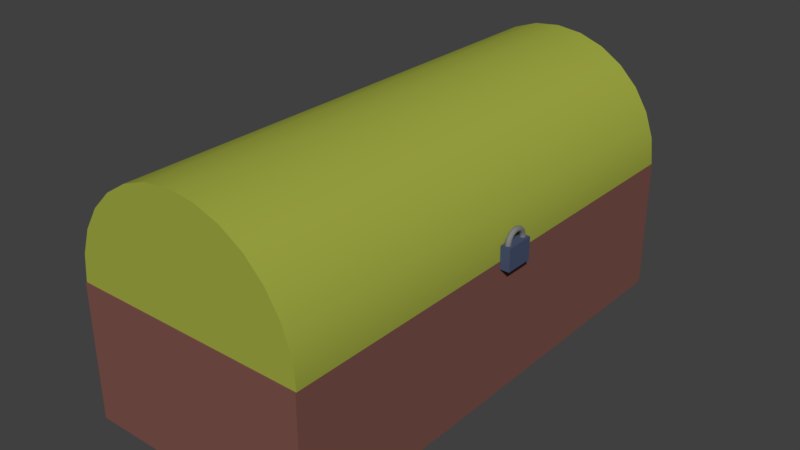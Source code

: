 # Source: ChestConnectedTexturedblend.blend  (saved by Blender 2.79.0; exported with 4.5.12 LTS)
import bpy
from mathutils import Matrix  # noqa: F401  (used for matrix-valued properties, if any)

bpy.ops.wm.read_factory_settings(use_empty=True)
scene = bpy.context.scene
scene.name = 'Scene'

# ---- collections
col_collection_1 = bpy.data.collections.new('Collection 1'); scene.collection.children.link(col_collection_1)

# ---- materials (node trees are filled in below, after node groups)
mat_hinge = bpy.data.materials.new('Hinge')
mat_hinge.alpha_threshold = 0.0
mat_hinge.use_transparent_shadow = False
mat_hinge.diffuse_color = (0.2116, 0.2116, 0.2116, 1.0)
mat_hinge.roughness = 0.5
mat_goldlock = bpy.data.materials.new('GoldLock')
mat_goldlock.alpha_threshold = 0.0
mat_goldlock.use_transparent_shadow = False
mat_goldlock.diffuse_color = (0.06646, 0.08745, 0.1615, 1.0)
mat_goldlock.roughness = 0.5
mat_goldlock.specular_intensity = 0.7286
mat_lid = bpy.data.materials.new('Lid')
mat_lid.alpha_threshold = 0.0
mat_lid.use_transparent_shadow = False
mat_lid.diffuse_color = (0.3503, 0.3972, 0.05566, 1.0)
mat_lid.roughness = 0.5
mat_lid.specular_intensity = 0.0
mat_base = bpy.data.materials.new('Base')
mat_base.alpha_threshold = 0.0
mat_base.use_transparent_shadow = False
mat_base.diffuse_color = (0.2067, 0.08598, 0.0692, 1.0)
mat_base.roughness = 0.5
mat_base.specular_intensity = 0.0
mat_base.line_color = (0.0, 0.0, 0.0, 1.0)

# ---- material node trees

# ---- world
world_world = bpy.data.worlds.new('World'); scene.world = world_world
world_world.color = (0.05088, 0.05088, 0.05088)
world_world.use_sun_shadow = False
world_world.sun_shadow_jitter_overblur = 0.0
world_world.cycles.sampling_method = 'MANUAL'

# ---- meshes
me_torus = bpy.data.meshes.new('Torus')
me_torus.from_pydata([(1.25, 0.0, 0.0), (1.202, 0.0, 0.1469), (1.077, 0.0, 0.2378), (0.9227, 0.0, 0.2378), (0.7977, 0.0, 0.1469), (0.75, 0.0, 3.062e-17), (0.7977, 0.0, -0.1469), (0.9227, 0.0, -0.2378), (1.077, 0.0, -0.2378), (1.202, 0.0, -0.1469), (1.236, 0.1863, 0.0), (1.189, 0.1792, 0.1469), (1.065, 0.1606, 0.2378), (0.9124, 0.1375, 0.2378), (0.7888, 0.1189, 0.1469), (0.7416, 0.1118, 3.062e-17), (0.7888, 0.1189, -0.1469), (0.9124, 0.1375, -0.2378), (1.065, 0.1606, -0.2378), (1.189, 0.1792, -0.1469), (1.194, 0.3684, 0.0), (1.149, 0.3544, 0.1469), (1.029, 0.3175, 0.2378), (0.8818, 0.272, 0.2378), (0.7623, 0.2351, 0.1469), (0.7167, 0.2211, 3.062e-17), (0.7623, 0.2351, -0.1469), (0.8818, 0.272, -0.2378), (1.029, 0.3175, -0.2378), (1.149, 0.3544, -0.1469), (1.126, 0.5424, 0.0), (1.083, 0.5216, 0.1469), (0.9706, 0.4674, 0.2378), (0.8314, 0.4004, 0.2378), (0.7187, 0.3461, 0.1469), (0.6757, 0.3254, 3.062e-17), (0.7187, 0.3461, -0.1469), (0.8314, 0.4004, -0.2378), (0.9706, 0.4674, -0.2378), (1.083, 0.5216, -0.1469), (1.033, 0.7042, 0.0), (0.9933, 0.6773, 0.1469), (0.8901, 0.6068, 0.2378), (0.7624, 0.5198, 0.2378), (0.6591, 0.4494, 0.1469), (0.6197, 0.4225, 3.062e-17), (0.6591, 0.4494, -0.1469), (0.7624, 0.5198, -0.2378), (0.8901, 0.6068, -0.2378), (0.9933, 0.6773, -0.1469), (0.9163, 0.8502, 0.0), (0.8813, 0.8177, 0.1469), (0.7897, 0.7327, 0.2378), (0.6764, 0.6276, 0.2378), (0.5848, 0.5426, 0.1469), (0.5498, 0.5101, 3.062e-17), (0.5848, 0.5426, -0.1469), (0.6764, 0.6276, -0.2378), (0.7897, 0.7327, -0.2378), (0.8813, 0.8177, -0.1469), (0.7794, 0.9773, 0.0), (0.7496, 0.94, 0.1469), (0.6717, 0.8422, 0.2378), (0.5753, 0.7214, 0.2378), (0.4974, 0.6237, 0.1469), (0.4676, 0.5864, 3.062e-17), (0.4974, 0.6237, -0.1469), (0.5753, 0.7214, -0.2378), (0.6717, 0.8422, -0.2378), (0.7496, 0.94, -0.1469), (0.625, 1.083, 0.0), (0.6011, 1.041, 0.1469), (0.5386, 0.9329, 0.2378), (0.4614, 0.7991, 0.2378), (0.3989, 0.6909, 0.1469), (0.375, 0.6495, 3.062e-17), (0.3989, 0.6909, -0.1469), (0.4614, 0.7991, -0.2378), (0.5386, 0.9329, -0.2378), (0.6011, 1.041, -0.1469), (0.4567, 1.164, 0.0), (0.4392, 1.119, 0.1469), (0.3936, 1.003, 0.2378), (0.3371, 0.859, 0.2378), (0.2914, 0.7426, 0.1469), (0.274, 0.6982, 3.062e-17), (0.2914, 0.7426, -0.1469), (0.3371, 0.859, -0.2378), (0.3936, 1.003, -0.2378), (0.4392, 1.119, -0.1469), (0.2782, 1.219, 0.0), (0.2675, 1.172, 0.1469), (0.2397, 1.05, 0.2378), (0.2053, 0.8996, 0.2378), (0.1775, 0.7777, 0.1469), (0.1669, 0.7312, 3.062e-17), (0.1775, 0.7777, -0.1469), (0.2053, 0.8996, -0.2378), (0.2397, 1.05, -0.2378), (0.2675, 1.172, -0.1469), (0.09341, 1.247, 0.0), (0.08984, 1.199, 0.1469), (0.0805, 1.074, 0.2378), (0.06896, 0.9202, 0.2378), (0.05962, 0.7955, 0.1469), (0.05605, 0.7479, 3.062e-17), (0.05962, 0.7955, -0.1469), (0.06896, 0.9202, -0.2378), (0.0805, 1.074, -0.2378), (0.08984, 1.199, -0.1469), (-0.09341, 1.247, 0.0), (-0.08984, 1.199, 0.1469), (-0.0805, 1.074, 0.2378), (-0.06896, 0.9202, 0.2378), (-0.05962, 0.7955, 0.1469), (-0.05605, 0.7479, 3.062e-17), (-0.05962, 0.7955, -0.1469), (-0.06896, 0.9202, -0.2378), (-0.0805, 1.074, -0.2378), (-0.08984, 1.199, -0.1469), (-0.2782, 1.219, 0.0), (-0.2675, 1.172, 0.1469), (-0.2397, 1.05, 0.2378), (-0.2053, 0.8996, 0.2378), (-0.1775, 0.7777, 0.1469), (-0.1669, 0.7312, 3.062e-17), (-0.1775, 0.7777, -0.1469), (-0.2053, 0.8996, -0.2378), (-0.2397, 1.05, -0.2378), (-0.2675, 1.172, -0.1469), (-0.4567, 1.164, 0.0), (-0.4392, 1.119, 0.1469), (-0.3936, 1.003, 0.2378), (-0.3371, 0.859, 0.2378), (-0.2914, 0.7426, 0.1469), (-0.274, 0.6982, 3.062e-17), (-0.2914, 0.7426, -0.1469), (-0.3371, 0.859, -0.2378), (-0.3936, 1.003, -0.2378), (-0.4392, 1.119, -0.1469), (-0.625, 1.083, 0.0), (-0.6011, 1.041, 0.1469), (-0.5386, 0.9329, 0.2378), (-0.4614, 0.7991, 0.2378), (-0.3989, 0.6909, 0.1469), (-0.375, 0.6495, 3.062e-17), (-0.3989, 0.6909, -0.1469), (-0.4614, 0.7991, -0.2378), (-0.5386, 0.9329, -0.2378), (-0.6011, 1.041, -0.1469), (-0.7794, 0.9773, 0.0), (-0.7496, 0.94, 0.1469), (-0.6717, 0.8422, 0.2378), (-0.5753, 0.7214, 0.2378), (-0.4974, 0.6237, 0.1469), (-0.4676, 0.5864, 3.062e-17), (-0.4974, 0.6237, -0.1469), (-0.5753, 0.7214, -0.2378), (-0.6717, 0.8422, -0.2378), (-0.7496, 0.94, -0.1469), (-0.9163, 0.8502, 0.0), (-0.8813, 0.8177, 0.1469), (-0.7897, 0.7327, 0.2378), (-0.6764, 0.6276, 0.2378), (-0.5848, 0.5426, 0.1469), (-0.5498, 0.5101, 3.062e-17), (-0.5848, 0.5426, -0.1469), (-0.6764, 0.6276, -0.2378), (-0.7897, 0.7327, -0.2378), (-0.8813, 0.8177, -0.1469), (-1.033, 0.7042, 0.0), (-0.9933, 0.6773, 0.1469), (-0.8901, 0.6068, 0.2378), (-0.7624, 0.5198, 0.2378), (-0.6591, 0.4494, 0.1469), (-0.6197, 0.4225, 3.062e-17), (-0.6591, 0.4494, -0.1469), (-0.7624, 0.5198, -0.2378), (-0.8901, 0.6068, -0.2378), (-0.9933, 0.6773, -0.1469), (-1.126, 0.5424, 0.0), (-1.083, 0.5216, 0.1469), (-0.9706, 0.4674, 0.2378), (-0.8314, 0.4004, 0.2378), (-0.7187, 0.3461, 0.1469), (-0.6757, 0.3254, 3.062e-17), (-0.7187, 0.3461, -0.1469), (-0.8314, 0.4004, -0.2378), (-0.9706, 0.4674, -0.2378), (-1.083, 0.5216, -0.1469), (-1.194, 0.3684, 0.0), (-1.149, 0.3544, 0.1469), (-1.029, 0.3175, 0.2378), (-0.8818, 0.272, 0.2378), (-0.7623, 0.2351, 0.1469), (-0.7167, 0.2211, 3.062e-17), (-0.7623, 0.2351, -0.1469), (-0.8818, 0.272, -0.2378), (-1.029, 0.3175, -0.2378), (-1.149, 0.3544, -0.1469), (-1.236, 0.1863, 0.0), (-1.189, 0.1792, 0.1469), (-1.065, 0.1606, 0.2378), (-0.9124, 0.1375, 0.2378), (-0.7888, 0.1189, 0.1469), (-0.7416, 0.1118, 3.062e-17), (-0.7888, 0.1189, -0.1469), (-0.9124, 0.1375, -0.2378), (-1.065, 0.1606, -0.2378), (-1.189, 0.1792, -0.1469), (-1.25, 1.093e-07, 0.0), (-1.202, 1.051e-07, 0.1469), (-1.077, 9.418e-08, 0.2378), (-0.9227, 8.067e-08, 0.2378), (-0.7977, 6.974e-08, 0.1469), (-0.75, 6.557e-08, 3.062e-17), (-0.7977, 6.974e-08, -0.1469), (-0.9227, 8.067e-08, -0.2378), (-1.077, 9.418e-08, -0.2378), (-1.202, 1.051e-07, -0.1469), (-1.236, -0.1863, 0.0), (-1.189, -0.1792, 0.1469), (-1.065, -0.1606, 0.2378), (-0.9124, -0.1375, 0.2378), (-0.7888, -0.1189, 0.1469), (-0.7416, -0.1118, 3.062e-17), (-0.7888, -0.1189, -0.1469), (-0.9124, -0.1375, -0.2378), (-1.065, -0.1606, -0.2378), (-1.189, -0.1792, -0.1469), (-1.194, -0.3684, 0.0), (-1.149, -0.3544, 0.1469), (-1.029, -0.3175, 0.2378), (-0.8818, -0.272, 0.2378), (-0.7623, -0.2351, 0.1469), (-0.7167, -0.2211, 3.062e-17), (-0.7623, -0.2351, -0.1469), (-0.8818, -0.272, -0.2378), (-1.029, -0.3175, -0.2378), (-1.149, -0.3544, -0.1469), (-1.126, -0.5424, 0.0), (-1.083, -0.5216, 0.1469), (-0.9706, -0.4674, 0.2378), (-0.8314, -0.4004, 0.2378), (-0.7187, -0.3461, 0.1469), (-0.6757, -0.3254, 3.062e-17), (-0.7187, -0.3461, -0.1469), (-0.8314, -0.4004, -0.2378), (-0.9706, -0.4674, -0.2378), (-1.083, -0.5216, -0.1469), (-1.033, -0.7042, 0.0), (-0.9933, -0.6773, 0.1469), (-0.8901, -0.6068, 0.2378), (-0.7624, -0.5198, 0.2378), (-0.6591, -0.4494, 0.1469), (-0.6197, -0.4225, 3.062e-17), (-0.6591, -0.4494, -0.1469), (-0.7624, -0.5198, -0.2378), (-0.8901, -0.6068, -0.2378), (-0.9933, -0.6773, -0.1469), (-0.9163, -0.8502, 0.0), (-0.8813, -0.8177, 0.1469), (-0.7897, -0.7327, 0.2378), (-0.6764, -0.6276, 0.2378), (-0.5848, -0.5426, 0.1469), (-0.5498, -0.5101, 3.062e-17), (-0.5848, -0.5426, -0.1469), (-0.6764, -0.6276, -0.2378), (-0.7897, -0.7327, -0.2378), (-0.8813, -0.8177, -0.1469), (-0.7794, -0.9773, 0.0), (-0.7496, -0.94, 0.1469), (-0.6717, -0.8422, 0.2378), (-0.5753, -0.7214, 0.2378), (-0.4974, -0.6237, 0.1469), (-0.4676, -0.5864, 3.062e-17), (-0.4974, -0.6237, -0.1469), (-0.5753, -0.7214, -0.2378), (-0.6717, -0.8422, -0.2378), (-0.7496, -0.94, -0.1469), (-0.625, -1.083, 0.0), (-0.6011, -1.041, 0.1469), (-0.5386, -0.9329, 0.2378), (-0.4614, -0.7991, 0.2378), (-0.3989, -0.6909, 0.1469), (-0.375, -0.6495, 3.062e-17), (-0.3989, -0.6909, -0.1469), (-0.4614, -0.7991, -0.2378), (-0.5386, -0.9329, -0.2378), (-0.6011, -1.041, -0.1469), (-0.4567, -1.164, 0.0), (-0.4392, -1.119, 0.1469), (-0.3936, -1.003, 0.2378), (-0.3371, -0.859, 0.2378), (-0.2914, -0.7426, 0.1469), (-0.274, -0.6982, 3.062e-17), (-0.2914, -0.7426, -0.1469), (-0.3371, -0.859, -0.2378), (-0.3936, -1.003, -0.2378), (-0.4392, -1.119, -0.1469), (-0.2782, -1.219, 0.0), (-0.2675, -1.172, 0.1469), (-0.2397, -1.05, 0.2378), (-0.2053, -0.8996, 0.2378), (-0.1775, -0.7777, 0.1469), (-0.1669, -0.7312, 3.062e-17), (-0.1775, -0.7777, -0.1469), (-0.2053, -0.8996, -0.2378), (-0.2397, -1.05, -0.2378), (-0.2675, -1.172, -0.1469), (-0.09341, -1.247, 0.0), (-0.08985, -1.199, 0.1469), (-0.0805, -1.074, 0.2378), (-0.06896, -0.9202, 0.2378), (-0.05962, -0.7955, 0.1469), (-0.05605, -0.7479, 3.062e-17), (-0.05962, -0.7955, -0.1469), (-0.06896, -0.9202, -0.2378), (-0.0805, -1.074, -0.2378), (-0.08985, -1.199, -0.1469), (0.09341, -1.247, 0.0), (0.08984, -1.199, 0.1469), (0.0805, -1.074, 0.2378), (0.06896, -0.9202, 0.2378), (0.05962, -0.7955, 0.1469), (0.05605, -0.7479, 3.062e-17), (0.05962, -0.7955, -0.1469), (0.06896, -0.9202, -0.2378), (0.0805, -1.074, -0.2378), (0.08984, -1.199, -0.1469), (0.2782, -1.219, 0.0), (0.2675, -1.172, 0.1469), (0.2397, -1.05, 0.2378), (0.2053, -0.8996, 0.2378), (0.1775, -0.7777, 0.1469), (0.1669, -0.7312, 3.062e-17), (0.1775, -0.7777, -0.1469), (0.2053, -0.8996, -0.2378), (0.2397, -1.05, -0.2378), (0.2675, -1.172, -0.1469), (0.4567, -1.164, 0.0), (0.4392, -1.119, 0.1469), (0.3936, -1.003, 0.2378), (0.3371, -0.859, 0.2378), (0.2914, -0.7426, 0.1469), (0.274, -0.6982, 3.062e-17), (0.2914, -0.7426, -0.1469), (0.3371, -0.859, -0.2378), (0.3936, -1.003, -0.2378), (0.4392, -1.119, -0.1469), (0.625, -1.083, 0.0), (0.6011, -1.041, 0.1469), (0.5386, -0.9329, 0.2378), (0.4614, -0.7991, 0.2378), (0.3989, -0.6909, 0.1469), (0.375, -0.6495, 3.062e-17), (0.3989, -0.6909, -0.1469), (0.4614, -0.7991, -0.2378), (0.5386, -0.9329, -0.2378), (0.6011, -1.041, -0.1469), (0.7794, -0.9773, 0.0), (0.7496, -0.94, 0.1469), (0.6717, -0.8422, 0.2378), (0.5753, -0.7214, 0.2378), (0.4974, -0.6237, 0.1469), (0.4676, -0.5864, 3.062e-17), (0.4974, -0.6237, -0.1469), (0.5753, -0.7214, -0.2378), (0.6717, -0.8422, -0.2378), (0.7496, -0.94, -0.1469), (0.9163, -0.8502, 0.0), (0.8813, -0.8177, 0.1469), (0.7897, -0.7327, 0.2378), (0.6764, -0.6276, 0.2378), (0.5848, -0.5426, 0.1469), (0.5498, -0.5101, 3.062e-17), (0.5848, -0.5426, -0.1469), (0.6764, -0.6276, -0.2378), (0.7897, -0.7327, -0.2378), (0.8813, -0.8177, -0.1469), (1.033, -0.7041, 0.0), (0.9933, -0.6773, 0.1469), (0.8901, -0.6068, 0.2378), (0.7624, -0.5198, 0.2378), (0.6591, -0.4494, 0.1469), (0.6197, -0.4225, 3.062e-17), (0.6591, -0.4494, -0.1469), (0.7624, -0.5198, -0.2378), (0.8901, -0.6068, -0.2378), (0.9933, -0.6773, -0.1469), (1.126, -0.5424, 0.0), (1.083, -0.5216, 0.1469), (0.9706, -0.4674, 0.2378), (0.8314, -0.4004, 0.2378), (0.7187, -0.3461, 0.1469), (0.6757, -0.3254, 3.062e-17), (0.7187, -0.3461, -0.1469), (0.8314, -0.4004, -0.2378), (0.9706, -0.4674, -0.2378), (1.083, -0.5216, -0.1469), (1.194, -0.3684, 0.0), (1.149, -0.3544, 0.1469), (1.029, -0.3175, 0.2378), (0.8818, -0.272, 0.2378), (0.7623, -0.2351, 0.1469), (0.7167, -0.2211, 3.062e-17), (0.7623, -0.2351, -0.1469), (0.8818, -0.272, -0.2378), (1.029, -0.3175, -0.2378), (1.149, -0.3544, -0.1469), (1.236, -0.1863, 0.0), (1.189, -0.1792, 0.1469), (1.065, -0.1606, 0.2378), (0.9124, -0.1375, 0.2378), (0.7888, -0.1189, 0.1469), (0.7416, -0.1118, 3.062e-17), (0.7888, -0.1189, -0.1469), (0.9124, -0.1375, -0.2378), (1.065, -0.1606, -0.2378), (1.189, -0.1792, -0.1469)], [], [(0, 10, 11, 1), (1, 11, 12, 2), (2, 12, 13, 3), (3, 13, 14, 4), (4, 14, 15, 5), (5, 15, 16, 6), (6, 16, 17, 7), (7, 17, 18, 8), (8, 18, 19, 9), (9, 19, 10, 0), (10, 20, 21, 11), (11, 21, 22, 12), (12, 22, 23, 13), (13, 23, 24, 14), (14, 24, 25, 15), (15, 25, 26, 16), (16, 26, 27, 17), (17, 27, 28, 18), (18, 28, 29, 19), (19, 29, 20, 10), (20, 30, 31, 21), (21, 31, 32, 22), (22, 32, 33, 23), (23, 33, 34, 24), (24, 34, 35, 25), (25, 35, 36, 26), (26, 36, 37, 27), (27, 37, 38, 28), (28, 38, 39, 29), (29, 39, 30, 20), (30, 40, 41, 31), (31, 41, 42, 32), (32, 42, 43, 33), (33, 43, 44, 34), (34, 44, 45, 35), (35, 45, 46, 36), (36, 46, 47, 37), (37, 47, 48, 38), (38, 48, 49, 39), (39, 49, 40, 30), (40, 50, 51, 41), (41, 51, 52, 42), (42, 52, 53, 43), (43, 53, 54, 44), (44, 54, 55, 45), (45, 55, 56, 46), (46, 56, 57, 47), (47, 57, 58, 48), (48, 58, 59, 49), (49, 59, 50, 40), (50, 60, 61, 51), (51, 61, 62, 52), (52, 62, 63, 53), (53, 63, 64, 54), (54, 64, 65, 55), (55, 65, 66, 56), (56, 66, 67, 57), (57, 67, 68, 58), (58, 68, 69, 59), (59, 69, 60, 50), (60, 70, 71, 61), (61, 71, 72, 62), (62, 72, 73, 63), (63, 73, 74, 64), (64, 74, 75, 65), (65, 75, 76, 66), (66, 76, 77, 67), (67, 77, 78, 68), (68, 78, 79, 69), (69, 79, 70, 60), (70, 80, 81, 71), (71, 81, 82, 72), (72, 82, 83, 73), (73, 83, 84, 74), (74, 84, 85, 75), (75, 85, 86, 76), (76, 86, 87, 77), (77, 87, 88, 78), (78, 88, 89, 79), (79, 89, 80, 70), (80, 90, 91, 81), (81, 91, 92, 82), (82, 92, 93, 83), (83, 93, 94, 84), (84, 94, 95, 85), (85, 95, 96, 86), (86, 96, 97, 87), (87, 97, 98, 88), (88, 98, 99, 89), (89, 99, 90, 80), (90, 100, 101, 91), (91, 101, 102, 92), (92, 102, 103, 93), (93, 103, 104, 94), (94, 104, 105, 95), (95, 105, 106, 96), (96, 106, 107, 97), (97, 107, 108, 98), (98, 108, 109, 99), (99, 109, 100, 90), (100, 110, 111, 101), (101, 111, 112, 102), (102, 112, 113, 103), (103, 113, 114, 104), (104, 114, 115, 105), (105, 115, 116, 106), (106, 116, 117, 107), (107, 117, 118, 108), (108, 118, 119, 109), (109, 119, 110, 100), (110, 120, 121, 111), (111, 121, 122, 112), (112, 122, 123, 113), (113, 123, 124, 114), (114, 124, 125, 115), (115, 125, 126, 116), (116, 126, 127, 117), (117, 127, 128, 118), (118, 128, 129, 119), (119, 129, 120, 110), (120, 130, 131, 121), (121, 131, 132, 122), (122, 132, 133, 123), (123, 133, 134, 124), (124, 134, 135, 125), (125, 135, 136, 126), (126, 136, 137, 127), (127, 137, 138, 128), (128, 138, 139, 129), (129, 139, 130, 120), (130, 140, 141, 131), (131, 141, 142, 132), (132, 142, 143, 133), (133, 143, 144, 134), (134, 144, 145, 135), (135, 145, 146, 136), (136, 146, 147, 137), (137, 147, 148, 138), (138, 148, 149, 139), (139, 149, 140, 130), (140, 150, 151, 141), (141, 151, 152, 142), (142, 152, 153, 143), (143, 153, 154, 144), (144, 154, 155, 145), (145, 155, 156, 146), (146, 156, 157, 147), (147, 157, 158, 148), (148, 158, 159, 149), (149, 159, 150, 140), (150, 160, 161, 151), (151, 161, 162, 152), (152, 162, 163, 153), (153, 163, 164, 154), (154, 164, 165, 155), (155, 165, 166, 156), (156, 166, 167, 157), (157, 167, 168, 158), (158, 168, 169, 159), (159, 169, 160, 150), (160, 170, 171, 161), (161, 171, 172, 162), (162, 172, 173, 163), (163, 173, 174, 164), (164, 174, 175, 165), (165, 175, 176, 166), (166, 176, 177, 167), (167, 177, 178, 168), (168, 178, 179, 169), (169, 179, 170, 160), (170, 180, 181, 171), (171, 181, 182, 172), (172, 182, 183, 173), (173, 183, 184, 174), (174, 184, 185, 175), (175, 185, 186, 176), (176, 186, 187, 177), (177, 187, 188, 178), (178, 188, 189, 179), (179, 189, 180, 170), (180, 190, 191, 181), (181, 191, 192, 182), (182, 192, 193, 183), (183, 193, 194, 184), (184, 194, 195, 185), (185, 195, 196, 186), (186, 196, 197, 187), (187, 197, 198, 188), (188, 198, 199, 189), (189, 199, 190, 180), (190, 200, 201, 191), (191, 201, 202, 192), (192, 202, 203, 193), (193, 203, 204, 194), (194, 204, 205, 195), (195, 205, 206, 196), (196, 206, 207, 197), (197, 207, 208, 198), (198, 208, 209, 199), (199, 209, 200, 190), (200, 210, 211, 201), (201, 211, 212, 202), (202, 212, 213, 203), (203, 213, 214, 204), (204, 214, 215, 205), (205, 215, 216, 206), (206, 216, 217, 207), (207, 217, 218, 208), (208, 218, 219, 209), (209, 219, 210, 200), (210, 220, 221, 211), (211, 221, 222, 212), (212, 222, 223, 213), (213, 223, 224, 214), (214, 224, 225, 215), (215, 225, 226, 216), (216, 226, 227, 217), (217, 227, 228, 218), (218, 228, 229, 219), (219, 229, 220, 210), (220, 230, 231, 221), (221, 231, 232, 222), (222, 232, 233, 223), (223, 233, 234, 224), (224, 234, 235, 225), (225, 235, 236, 226), (226, 236, 237, 227), (227, 237, 238, 228), (228, 238, 239, 229), (229, 239, 230, 220), (230, 240, 241, 231), (231, 241, 242, 232), (232, 242, 243, 233), (233, 243, 244, 234), (234, 244, 245, 235), (235, 245, 246, 236), (236, 246, 247, 237), (237, 247, 248, 238), (238, 248, 249, 239), (239, 249, 240, 230), (240, 250, 251, 241), (241, 251, 252, 242), (242, 252, 253, 243), (243, 253, 254, 244), (244, 254, 255, 245), (245, 255, 256, 246), (246, 256, 257, 247), (247, 257, 258, 248), (248, 258, 259, 249), (249, 259, 250, 240), (250, 260, 261, 251), (251, 261, 262, 252), (252, 262, 263, 253), (253, 263, 264, 254), (254, 264, 265, 255), (255, 265, 266, 256), (256, 266, 267, 257), (257, 267, 268, 258), (258, 268, 269, 259), (259, 269, 260, 250), (260, 270, 271, 261), (261, 271, 272, 262), (262, 272, 273, 263), (263, 273, 274, 264), (264, 274, 275, 265), (265, 275, 276, 266), (266, 276, 277, 267), (267, 277, 278, 268), (268, 278, 279, 269), (269, 279, 270, 260), (270, 280, 281, 271), (271, 281, 282, 272), (272, 282, 283, 273), (273, 283, 284, 274), (274, 284, 285, 275), (275, 285, 286, 276), (276, 286, 287, 277), (277, 287, 288, 278), (278, 288, 289, 279), (279, 289, 280, 270), (280, 290, 291, 281), (281, 291, 292, 282), (282, 292, 293, 283), (283, 293, 294, 284), (284, 294, 295, 285), (285, 295, 296, 286), (286, 296, 297, 287), (287, 297, 298, 288), (288, 298, 299, 289), (289, 299, 290, 280), (290, 300, 301, 291), (291, 301, 302, 292), (292, 302, 303, 293), (293, 303, 304, 294), (294, 304, 305, 295), (295, 305, 306, 296), (296, 306, 307, 297), (297, 307, 308, 298), (298, 308, 309, 299), (299, 309, 300, 290), (300, 310, 311, 301), (301, 311, 312, 302), (302, 312, 313, 303), (303, 313, 314, 304), (304, 314, 315, 305), (305, 315, 316, 306), (306, 316, 317, 307), (307, 317, 318, 308), (308, 318, 319, 309), (309, 319, 310, 300), (310, 320, 321, 311), (311, 321, 322, 312), (312, 322, 323, 313), (313, 323, 324, 314), (314, 324, 325, 315), (315, 325, 326, 316), (316, 326, 327, 317), (317, 327, 328, 318), (318, 328, 329, 319), (319, 329, 320, 310), (320, 330, 331, 321), (321, 331, 332, 322), (322, 332, 333, 323), (323, 333, 334, 324), (324, 334, 335, 325), (325, 335, 336, 326), (326, 336, 337, 327), (327, 337, 338, 328), (328, 338, 339, 329), (329, 339, 330, 320), (330, 340, 341, 331), (331, 341, 342, 332), (332, 342, 343, 333), (333, 343, 344, 334), (334, 344, 345, 335), (335, 345, 346, 336), (336, 346, 347, 337), (337, 347, 348, 338), (338, 348, 349, 339), (339, 349, 340, 330), (340, 350, 351, 341), (341, 351, 352, 342), (342, 352, 353, 343), (343, 353, 354, 344), (344, 354, 355, 345), (345, 355, 356, 346), (346, 356, 357, 347), (347, 357, 358, 348), (348, 358, 359, 349), (349, 359, 350, 340), (350, 360, 361, 351), (351, 361, 362, 352), (352, 362, 363, 353), (353, 363, 364, 354), (354, 364, 365, 355), (355, 365, 366, 356), (356, 366, 367, 357), (357, 367, 368, 358), (358, 368, 369, 359), (359, 369, 360, 350), (360, 370, 371, 361), (361, 371, 372, 362), (362, 372, 373, 363), (363, 373, 374, 364), (364, 374, 375, 365), (365, 375, 376, 366), (366, 376, 377, 367), (367, 377, 378, 368), (368, 378, 379, 369), (369, 379, 370, 360), (370, 380, 381, 371), (371, 381, 382, 372), (372, 382, 383, 373), (373, 383, 384, 374), (374, 384, 385, 375), (375, 385, 386, 376), (376, 386, 387, 377), (377, 387, 388, 378), (378, 388, 389, 379), (379, 389, 380, 370), (380, 390, 391, 381), (381, 391, 392, 382), (382, 392, 393, 383), (383, 393, 394, 384), (384, 394, 395, 385), (385, 395, 396, 386), (386, 396, 397, 387), (387, 397, 398, 388), (388, 398, 399, 389), (389, 399, 390, 380), (390, 400, 401, 391), (391, 401, 402, 392), (392, 402, 403, 393), (393, 403, 404, 394), (394, 404, 405, 395), (395, 405, 406, 396), (396, 406, 407, 397), (397, 407, 408, 398), (398, 408, 409, 399), (399, 409, 400, 390), (400, 410, 411, 401), (401, 411, 412, 402), (402, 412, 413, 403), (403, 413, 414, 404), (404, 414, 415, 405), (405, 415, 416, 406), (406, 416, 417, 407), (407, 417, 418, 408), (408, 418, 419, 409), (409, 419, 410, 400), (410, 0, 1, 411), (411, 1, 2, 412), (412, 2, 3, 413), (413, 3, 4, 414), (414, 4, 5, 415), (415, 5, 6, 416), (416, 6, 7, 417), (417, 7, 8, 418), (418, 8, 9, 419), (419, 9, 0, 410)])
me_torus.polygons.foreach_set('use_smooth', [True] * 420)
me_torus.materials.append(mat_hinge)
me_torus.use_remesh_preserve_volume = False
me_torus.use_remesh_preserve_attributes = False
me_torus.use_mirror_vertex_groups = False
me_torus.update()
me_cube_001 = bpy.data.meshes.new('Cube.001')
me_cube_001.from_pydata([(-1.0, -1.0, -1.0), (-1.0, -1.0, 1.0), (-1.0, 1.0, -1.0), (-1.0, 1.0, 1.0), (1.0, -1.0, -1.0), (1.0, -1.0, 1.0), (1.0, 1.0, -1.0), (1.0, 1.0, 1.0)], [], [(0, 1, 3, 2), (2, 3, 7, 6), (6, 7, 5, 4), (4, 5, 1, 0), (2, 6, 4, 0), (7, 3, 1, 5)])
_uv = me_cube_001.uv_layers.new(name='UVMap')
_uv.uv.foreach_set('vector', [0.2767, 0.9365, 0.2837, 0.565, 0.6551, 0.572, 0.6481, 0.9435, 0.2767, 0.9365, 0.2837, 0.565, 0.6551, 0.572, 0.6481, 0.9435, 0.2767, 0.9365, 0.2837, 0.565, 0.6551, 0.572, 0.6481, 0.9435, 0.2767, 0.9365, 0.2837, 0.565, 0.6551, 0.572, 0.6481, 0.9435, 0.2767, 0.9365, 0.2837, 0.565, 0.6551, 0.572, 0.6481, 0.9435, 0.2767, 0.9365, 0.2837, 0.565, 0.6551, 0.572, 0.6481, 0.9435])
me_cube_001.materials.append(mat_goldlock)
me_cube_001.use_remesh_preserve_volume = False
me_cube_001.use_remesh_preserve_attributes = False
me_cube_001.use_mirror_vertex_groups = False
me_cube_001.update()
me_cylinder_001 = bpy.data.meshes.new('Cylinder.001')
me_cylinder_001.from_pydata([(0.0, 1.0, -1.0), (0.0, 1.0, 1.0), (0.2225, 0.9749, -1.0), (0.2225, 0.9749, 1.0), (0.4339, 0.901, -1.0), (0.4339, 0.901, 1.0), (0.6235, 0.7818, -1.0), (0.6235, 0.7818, 1.0), (0.7818, 0.6235, -1.0), (0.7818, 0.6235, 1.0), (0.901, 0.4339, -1.0), (0.901, 0.4339, 1.0), (0.9749, 0.2225, -1.0), (0.9749, 0.2225, 1.0), (1.0, 7.55e-08, -1.0), (1.0, 7.55e-08, 1.0), (0.9749, -0.2225, -1.0), (0.9749, -0.2225, 1.0), (0.901, -0.4339, -1.0), (0.901, -0.4339, 1.0), (0.7818, -0.6235, -1.0), (0.7818, -0.6235, 1.0), (0.6235, -0.7818, -1.0), (0.6235, -0.7818, 1.0), (0.4339, -0.901, -1.0), (0.4339, -0.901, 1.0), (0.2225, -0.9749, -1.0), (0.2225, -0.9749, 1.0), (-3.258e-07, -1.0, -1.0), (-3.258e-07, -1.0, 1.0), (-0.2225, -0.9749, -1.0), (-0.2225, -0.9749, 1.0), (-0.4339, -0.901, -1.0), (-0.4339, -0.901, 1.0), (-0.6235, -0.7818, -1.0), (-0.6235, -0.7818, 1.0), (-0.7818, -0.6235, -1.0), (-0.7818, -0.6235, 1.0), (-0.901, -0.4339, -1.0), (-0.901, -0.4339, 1.0), (-0.9749, -0.2225, -1.0), (-0.9749, -0.2225, 1.0), (-1.0, 9.656e-07, -1.0), (-1.0, 9.656e-07, 1.0), (-0.9749, 0.2225, -1.0), (-0.9749, 0.2225, 1.0), (-0.901, 0.4339, -1.0), (-0.901, 0.4339, 1.0), (-0.7818, 0.6235, -1.0), (-0.7818, 0.6235, 1.0), (-0.6235, 0.7818, -1.0), (-0.6235, 0.7818, 1.0), (-0.4339, 0.901, -1.0), (-0.4339, 0.901, 1.0), (-0.2225, 0.9749, -1.0), (-0.2225, 0.9749, 1.0)], [], [(0, 1, 3, 2), (2, 3, 5, 4), (4, 5, 7, 6), (6, 7, 9, 8), (8, 9, 11, 10), (10, 11, 13, 12), (12, 13, 15, 14), (14, 15, 17, 16), (16, 17, 19, 18), (18, 19, 21, 20), (20, 21, 23, 22), (22, 23, 25, 24), (24, 25, 27, 26), (26, 27, 29, 28), (28, 29, 31, 30), (30, 31, 33, 32), (32, 33, 35, 34), (34, 35, 37, 36), (36, 37, 39, 38), (38, 39, 41, 40), (40, 41, 43, 42), (42, 43, 45, 44), (44, 45, 47, 46), (46, 47, 49, 48), (48, 49, 51, 50), (50, 51, 53, 52), (3, 1, 55, 53, 51, 49, 47, 45, 43, 41, 39, 37, 35, 33, 31, 29, 27, 25, 23, 21, 19, 17, 15, 13, 11, 9, 7, 5), (52, 53, 55, 54), (54, 55, 1, 0), (0, 2, 4, 6, 8, 10, 12, 14, 16, 18, 20, 22, 24, 26, 28, 30, 32, 34, 36, 38, 40, 42, 44, 46, 48, 50, 52, 54)])
me_cylinder_001.materials.append(mat_hinge)
me_cylinder_001.use_remesh_preserve_volume = False
me_cylinder_001.use_remesh_preserve_attributes = False
me_cylinder_001.use_mirror_vertex_groups = False
me_cylinder_001.update()
me_cylinder = bpy.data.meshes.new('Cylinder')
me_cylinder.from_pydata([(-1.078e-07, 1.0, -1.0), (-1.078e-07, 1.0, 1.0), (0.2225, 0.9749, -1.0), (0.2225, 0.9749, 1.0), (0.4339, 0.901, -1.0), (0.4339, 0.901, 1.0), (0.6235, 0.7818, -1.0), (0.6235, 0.7818, 1.0), (0.7818, 0.6235, -1.0), (0.7818, 0.6235, 1.0), (0.901, 0.4339, -1.0), (0.901, 0.4339, 1.0), (0.9749, 0.2225, -1.0), (0.9749, 0.2225, 1.0), (1.0, 4.768e-07, -1.0), (1.0, 4.768e-07, 1.0), (0.9749, -0.2225, -1.0), (0.9749, -0.2225, 1.0), (0.901, -0.4339, -1.0), (0.901, -0.4339, 1.0), (0.7818, -0.6235, -1.0), (0.7818, -0.6235, 1.0), (0.6235, -0.7818, -1.0), (0.6235, -0.7818, 1.0), (0.4339, -0.901, -1.0), (0.4339, -0.901, 1.0), (0.2225, -0.9749, -1.0), (0.2225, -0.9749, 1.0), (-4.336e-07, -1.0, -1.0), (-4.336e-07, -1.0, 1.0), (-0.2225, -0.9749, -1.0), (-0.2225, -0.9749, 1.0), (-0.4339, -0.901, -1.0), (-0.4339, -0.901, 1.0), (-0.6235, -0.7818, -1.0), (-0.6235, -0.7818, 1.0), (-0.7818, -0.6235, -1.0), (-0.7818, -0.6235, 1.0), (-0.901, -0.4339, -1.0), (-0.901, -0.4339, 1.0), (-0.9749, -0.2225, -1.0), (-0.9749, -0.2225, 1.0), (-1.0, 1.311e-06, -1.0), (-1.0, 1.311e-06, 1.0), (-0.9749, 0.2225, -1.0), (-0.9749, 0.2225, 1.0), (-0.901, 0.4339, -1.0), (-0.901, 0.4339, 1.0), (-0.7818, 0.6235, -1.0), (-0.7818, 0.6235, 1.0), (-0.6235, 0.7818, -1.0), (-0.6235, 0.7818, 1.0), (-0.4339, 0.901, -1.0), (-0.4339, 0.901, 1.0), (-0.2225, 0.9749, -1.0), (-0.2225, 0.9749, 1.0), (-1.078e-07, 1.0, -1.0), (0.2225, 0.9749, -1.0), (0.2225, 0.9749, 1.0), (-1.078e-07, 1.0, 1.0), (0.4339, 0.901, -1.0), (0.4339, 0.901, 1.0), (0.6235, 0.7818, -1.0), (0.6235, 0.7818, 1.0), (0.7818, 0.6235, -1.0), (0.7818, 0.6235, 1.0), (0.901, 0.4339, -1.0), (0.901, 0.4339, 1.0), (0.9749, 0.2225, -1.0), (0.9749, 0.2225, 1.0), (1.0, 4.768e-07, -1.0), (1.0, 4.768e-07, 1.0), (0.9749, -0.2225, -1.0), (0.9749, -0.2225, 1.0), (0.901, -0.4339, -1.0), (0.901, -0.4339, 1.0), (0.7818, -0.6235, -1.0), (0.7818, -0.6235, 1.0), (0.6235, -0.7818, -1.0), (0.6235, -0.7818, 1.0), (0.4339, -0.901, -1.0), (0.4339, -0.901, 1.0), (0.2225, -0.9749, -1.0), (0.2225, -0.9749, 1.0), (-4.336e-07, -1.0, -1.0), (-4.336e-07, -1.0, 1.0), (-0.2225, -0.9749, -1.0), (-0.2225, -0.9749, 1.0), (-0.4339, -0.901, -1.0), (-0.4339, -0.901, 1.0), (-0.6235, -0.7818, -1.0), (-0.6235, -0.7818, 1.0), (-0.7818, -0.6235, -1.0), (-0.7818, -0.6235, 1.0), (-0.901, -0.4339, -1.0), (-0.901, -0.4339, 1.0), (-0.9749, -0.2225, -1.0), (-0.9749, -0.2225, 1.0), (-1.0, 1.311e-06, -1.0), (-1.0, 1.311e-06, 1.0), (-0.9749, 0.2225, -1.0), (-0.9749, 0.2225, 1.0), (-0.901, 0.4339, -1.0), (-0.901, 0.4339, 1.0), (-0.7818, 0.6235, -1.0), (-0.7818, 0.6235, 1.0), (-0.6235, 0.7818, -1.0), (-0.6235, 0.7818, 1.0), (-0.4339, 0.901, -1.0), (-0.4339, 0.901, 1.0), (-0.2225, 0.9749, -1.0), (-0.2225, 0.9749, 1.0)], [], [(56, 59, 58, 57), (57, 58, 61, 60), (60, 61, 63, 62), (62, 63, 65, 64), (64, 65, 67, 66), (66, 67, 69, 68), (68, 69, 71, 70), (70, 71, 73, 72), (72, 73, 75, 74), (74, 75, 77, 76), (76, 77, 79, 78), (78, 79, 81, 80), (80, 81, 83, 82), (82, 83, 85, 84), (84, 85, 87, 86), (86, 87, 89, 88), (88, 89, 91, 90), (90, 91, 93, 92), (92, 93, 95, 94), (94, 95, 97, 96), (96, 97, 99, 98), (98, 99, 101, 100), (100, 101, 103, 102), (102, 103, 105, 104), (104, 105, 107, 106), (106, 107, 109, 108), (3, 1, 111, 53, 51, 49, 47, 45, 43, 41, 39, 37, 35, 33, 31, 29, 27, 25, 23, 21, 19, 17, 15, 13, 11, 9, 7, 5), (108, 109, 55, 110), (110, 55, 59, 56), (0, 2, 4, 6, 8, 10, 12, 14, 16, 18, 20, 22, 24, 26, 28, 30, 32, 34, 36, 38, 40, 42, 44, 46, 48, 50, 52, 54)])
me_cylinder.polygons.foreach_set('use_smooth', [True] * 30)
_uv = me_cylinder.uv_layers.new(name='UVMap')
_uv.uv.foreach_set('vector', [0.5071, 0.4551, 1.202, 0.4574, 1.199, 0.5321, 0.5046, 0.5299, 0.5046, 0.5299, 1.199, 0.5321, 1.197, 0.6069, 0.5021, 0.6046, 0.5021, 0.6046, 1.197, 0.6069, 1.194, 0.6816, 0.4995, 0.6793, 0.4995, 0.6793, 1.194, 0.6816, 1.192, 0.7564, 0.497, 0.7541, 0.497, 0.7541, 1.192, 0.7564, 1.189, 0.8311, 0.4944, 0.8288, 0.4944, 0.8288, 1.189, 0.8311, 1.187, 0.9058, 0.4919, 0.9035, 0.4919, 0.9035, 1.187, 0.9058, 1.184, 0.9806, 0.4894, 0.9783, 0.4887, 0.9783, -0.2059, 0.976, -0.2034, 0.9012, 0.4913, 0.9035, 0.4913, 0.9035, -0.2034, 0.9012, -0.2008, 0.8265, 0.4938, 0.8288, 0.4938, 0.8288, -0.2008, 0.8265, -0.1983, 0.7518, 0.4964, 0.7541, 0.4964, 0.7541, -0.1983, 0.7518, -0.1958, 0.677, 0.4989, 0.6793, 0.4989, 0.6793, -0.1958, 0.677, -0.1932, 0.6023, 0.5014, 0.6046, 0.5014, 0.6046, -0.1932, 0.6023, -0.1907, 0.5276, 0.504, 0.5299, 0.504, 0.5299, -0.1907, 0.5276, -0.1881, 0.4528, 0.5065, 0.4551, 0.5065, 0.4551, -0.1881, 0.4528, -0.1856, 0.3781, 0.5091, 0.3804, 0.5091, 0.3804, -0.1856, 0.3781, -0.183, 0.3034, 0.5116, 0.3057, 0.5116, 0.3057, -0.183, 0.3034, -0.1805, 0.2286, 0.5141, 0.2309, 0.5141, 0.2309, -0.1805, 0.2286, -0.178, 0.1539, 0.5167, 0.1562, 0.5167, 0.1562, -0.178, 0.1539, -0.1754, 0.07917, 0.5192, 0.08145, 0.5192, 0.08145, -0.1754, 0.07917, -0.1729, 0.004431, 0.5218, 0.00672, 0.5218, 0.00672, -0.1729, 0.004431, -0.1703, -0.0703, 0.5243, -0.06801, 0.5249, -0.06801, 1.22, -0.06573, 1.217, 0.009009, 0.5224, 0.006724, 0.5224, 0.006724, 1.217, 0.009009, 1.215, 0.08374, 0.5199, 0.08146, 0.5199, 0.08146, 1.215, 0.08374, 1.212, 0.1585, 0.5173, 0.1562, 0.5173, 0.1562, 1.212, 0.1585, 1.209, 0.2332, 0.5148, 0.2309, 0.5148, 0.2309, 1.209, 0.2332, 1.207, 0.3079, 0.5122, 0.3057, 0.4418, 1.133, 0.3664, 1.101, 0.2968, 1.038, 0.2363, 0.9489, 0.1881, 0.8368, 0.1546, 0.7076, 0.1374, 0.5678, 0.1374, 0.4243, 0.1546, 0.2845, 0.1881, 0.1553, 0.2363, 0.04315, 0.2968, -0.04628, 0.3664, -0.1085, 0.4418, -0.1404, 0.5191, -0.1404, 0.5944, -0.1085, 0.6641, -0.04628, 0.7245, 0.04315, 0.7727, 0.1553, 0.8062, 0.2845, 0.8234, 0.4243, 0.8234, 0.5678, 0.8062, 0.7076, 0.7727, 0.8368, 0.7245, 0.9489, 0.6641, 1.038, 0.5944, 1.101, 0.5191, 1.133, 0.5122, 0.3057, 1.207, 0.3079, 1.204, 0.3827, 0.5097, 0.3804, 0.5097, 0.3804, 1.204, 0.3827, 1.202, 0.4574, 0.5071, 0.4551, 0.2943, 0.1394, 0.3435, 0.07015, 0.4002, 0.02199, 0.4616, -0.002714, 0.5245, -0.002714, 0.5859, 0.02199, 0.6426, 0.07015, 0.6919, 0.1394, 0.7311, 0.2261, 0.7584, 0.3262, 0.7724, 0.4344, 0.7724, 0.5454, 0.7584, 0.6536, 0.7311, 0.7536, 0.6919, 0.8404, 0.6426, 0.9096, 0.5859, 0.9578, 0.5245, 0.9825, 0.4616, 0.9825, 0.4002, 0.9578, 0.3435, 0.9096, 0.2943, 0.8404, 0.255, 0.7536, 0.2277, 0.6536, 0.2137, 0.5454, 0.2137, 0.4344, 0.2277, 0.3262, 0.255, 0.2261])
me_cylinder.materials.append(mat_lid)
me_cylinder.use_remesh_preserve_volume = False
me_cylinder.use_remesh_preserve_attributes = False
me_cylinder.use_mirror_vertex_groups = False
me_cylinder.update()
me_cube = bpy.data.meshes.new('Cube')
me_cube.from_pydata([(1.0, 1.0, -1.0), (1.0, -1.0, -1.0), (-1.0, -1.0, -1.0), (-1.0, 1.0, -1.0), (1.0, 1.0, 1.0), (1.0, -1.0, 1.0), (-1.0, -1.0, 1.0), (-1.0, 1.0, 1.0), (1.0, 1.0, -1.0), (1.0, 1.0, -1.0), (1.0, -1.0, -1.0), (1.0, -1.0, -1.0), (-1.0, 1.0, -1.0), (-1.0, 1.0, -1.0), (1.0, 1.0, 1.0), (1.0, 1.0, 1.0), (-1.0, -1.0, -1.0), (-1.0, -1.0, -1.0), (1.0, -1.0, 1.0), (1.0, -1.0, 1.0), (-1.0, -1.0, 1.0), (-1.0, -1.0, 1.0), (-1.0, 1.0, 1.0), (-1.0, 1.0, 1.0)], [], [(8, 10, 16, 12), (15, 23, 21, 19), (9, 14, 18, 11), (1, 5, 20, 17), (2, 6, 22, 13), (4, 0, 3, 7)])
_uv = me_cube.uv_layers.new(name='UVMap')
_uv.uv.foreach_set('vector', [-0.02217, 0.964, -0.005312, 0.03219, 1.022, 0.03601, 1.005, 0.9678, 0.0, 0.0, 1.0, 0.0, 1.0, 1.0, 0.0, 1.0, -0.02217, 0.964, -0.005312, 0.03219, 1.022, 0.03601, 1.005, 0.9678, 0.0, 0.0, 1.0, 0.0, 1.0, 1.0, 0.0, 1.0, -0.02217, 0.964, -0.005312, 0.03219, 1.022, 0.03601, 1.005, 0.9678, 0.0, 0.0, 1.0, 0.0, 1.0, 1.0, 0.0, 1.0])
me_cube.materials.append(mat_base)
me_cube.use_remesh_preserve_volume = False
me_cube.use_remesh_preserve_attributes = False
me_cube.use_mirror_vertex_groups = False
me_cube.update()
me_cylinder_002 = bpy.data.meshes.new('Cylinder.002')
me_cylinder_002.from_pydata([(0.0, 1.0, -1.0), (0.0, 1.0, 1.0), (0.2225, 0.9749, -1.0), (0.2225, 0.9749, 1.0), (0.4339, 0.901, -1.0), (0.4339, 0.901, 1.0), (0.6235, 0.7818, -1.0), (0.6235, 0.7818, 1.0), (0.7818, 0.6235, -1.0), (0.7818, 0.6235, 1.0), (0.901, 0.4339, -1.0), (0.901, 0.4339, 1.0), (0.9749, 0.2225, -1.0), (0.9749, 0.2225, 1.0), (1.0, 7.55e-08, -1.0), (1.0, 7.55e-08, 1.0), (0.9749, -0.2225, -1.0), (0.9749, -0.2225, 1.0), (0.901, -0.4339, -1.0), (0.901, -0.4339, 1.0), (0.7818, -0.6235, -1.0), (0.7818, -0.6235, 1.0), (0.6235, -0.7818, -1.0), (0.6235, -0.7818, 1.0), (0.4339, -0.901, -1.0), (0.4339, -0.901, 1.0), (0.2225, -0.9749, -1.0), (0.2225, -0.9749, 1.0), (-3.258e-07, -1.0, -1.0), (-3.258e-07, -1.0, 1.0), (-0.2225, -0.9749, -1.0), (-0.2225, -0.9749, 1.0), (-0.4339, -0.901, -1.0), (-0.4339, -0.901, 1.0), (-0.6235, -0.7818, -1.0), (-0.6235, -0.7818, 1.0), (-0.7818, -0.6235, -1.0), (-0.7818, -0.6235, 1.0), (-0.901, -0.4339, -1.0), (-0.901, -0.4339, 1.0), (-0.9749, -0.2225, -1.0), (-0.9749, -0.2225, 1.0), (-1.0, 9.656e-07, -1.0), (-1.0, 9.656e-07, 1.0), (-0.9749, 0.2225, -1.0), (-0.9749, 0.2225, 1.0), (-0.901, 0.4339, -1.0), (-0.901, 0.4339, 1.0), (-0.7818, 0.6235, -1.0), (-0.7818, 0.6235, 1.0), (-0.6235, 0.7818, -1.0), (-0.6235, 0.7818, 1.0), (-0.4339, 0.901, -1.0), (-0.4339, 0.901, 1.0), (-0.2225, 0.9749, -1.0), (-0.2225, 0.9749, 1.0)], [], [(0, 1, 3, 2), (2, 3, 5, 4), (4, 5, 7, 6), (6, 7, 9, 8), (8, 9, 11, 10), (10, 11, 13, 12), (12, 13, 15, 14), (14, 15, 17, 16), (16, 17, 19, 18), (18, 19, 21, 20), (20, 21, 23, 22), (22, 23, 25, 24), (24, 25, 27, 26), (26, 27, 29, 28), (28, 29, 31, 30), (30, 31, 33, 32), (32, 33, 35, 34), (34, 35, 37, 36), (36, 37, 39, 38), (38, 39, 41, 40), (40, 41, 43, 42), (42, 43, 45, 44), (44, 45, 47, 46), (46, 47, 49, 48), (48, 49, 51, 50), (50, 51, 53, 52), (3, 1, 55, 53, 51, 49, 47, 45, 43, 41, 39, 37, 35, 33, 31, 29, 27, 25, 23, 21, 19, 17, 15, 13, 11, 9, 7, 5), (52, 53, 55, 54), (54, 55, 1, 0), (0, 2, 4, 6, 8, 10, 12, 14, 16, 18, 20, 22, 24, 26, 28, 30, 32, 34, 36, 38, 40, 42, 44, 46, 48, 50, 52, 54)])
me_cylinder_002.materials.append(mat_hinge)
me_cylinder_002.use_remesh_preserve_volume = False
me_cylinder_002.use_remesh_preserve_attributes = False
me_cylinder_002.use_mirror_vertex_groups = False
me_cylinder_002.update()

# ---- objects
ob_torus = bpy.data.objects.new('Torus', me_torus)
ob_cube_001 = bpy.data.objects.new('Cube.001', me_cube_001)
ob_cylinder_001 = bpy.data.objects.new('Cylinder.001', me_cylinder_001)
ob_cylinder = bpy.data.objects.new('Cylinder', me_cylinder)
ob_cube = bpy.data.objects.new('Cube', me_cube)
ob_cylinder_002 = bpy.data.objects.new('Cylinder.002', me_cylinder_002)

# ---- transforms, parenting, visibility, modifiers, constraints
ob_torus.location = (1.04, 0.03984, 0.6997)
ob_torus.rotation_euler = (0.0, 1.571, 0.0)
ob_torus.scale = (0.09049, 0.09049, 0.09049)
ob_torus.lineart.crease_threshold = 0.0
_m = ob_torus.modifiers.new('EdgeSplit', 'EDGE_SPLIT')
ob_cube_001.location = (1.043, 0.03889, 0.6045)
ob_cube_001.scale = (0.03988, 0.1236, 0.09507)
ob_cube_001.lineart.crease_threshold = 0.0
ob_cylinder_001.location = (-1.005, 1.179, 0.5854)
ob_cylinder_001.rotation_euler = (-1.571, -0.0, 0.0)
ob_cylinder_001.scale = (0.04951, 0.04951, 0.1791)
ob_cylinder_001.lineart.crease_threshold = 0.0
ob_cylinder.location = (1.078e-07, -5.923e-08, 0.5763)
ob_cylinder.rotation_euler = (1.571, 0.0, 0.0)
ob_cylinder.scale = (1.0, 1.0, 2.12)
ob_cylinder.lineart.crease_threshold = 0.0
ob_cube.location = (0.0, 0.0, 0.0)
ob_cube.scale = (1.0, 2.129, 0.5689)
ob_cube.lock_rotations_4d = False
ob_cube.empty_display_type = 'ARROWS'
ob_cube.lineart.crease_threshold = 0.0
ob_cylinder_002.location = (-1.005, -1.04, 0.5854)
ob_cylinder_002.rotation_euler = (-1.571, -0.0, 0.0)
ob_cylinder_002.scale = (0.04951, 0.04951, 0.1791)
ob_cylinder_002.lineart.crease_threshold = 0.0

# ---- collection membership
col_collection_1.objects.link(ob_torus)
col_collection_1.objects.link(ob_cube_001)
col_collection_1.objects.link(ob_cylinder_001)
col_collection_1.objects.link(ob_cylinder)
col_collection_1.objects.link(ob_cube)
col_collection_1.objects.link(ob_cylinder_002)

# ---- scene / render settings (as saved in the file)
scene.frame_start = 1; scene.frame_end = 250; scene.frame_set(1)
scene.render.engine = 'BLENDER_EEVEE_NEXT'
scene.render.resolution_percentage = 50
scene.render.dither_intensity = 0.0
scene.cycles.use_denoising = False
scene.cycles.samples = 128
scene.cycles.sampling_pattern = 'TABULATED_SOBOL'
scene.cycles.use_adaptive_sampling = False
scene.cycles.use_light_tree = False
scene.cycles.blur_glossy = 0.0
scene.cycles.sample_clamp_indirect = 0.0
scene.view_settings.view_transform = 'Standard'
bpy.context.view_layer.update()

# ---- added for rendering (the .blend has no active camera and no usable light): camera, sun
cam_auto = bpy.data.cameras.new('AutoCamera')
cam_auto.lens = 50.0
cam_auto.sensor_width = 36.0
cam_auto.clip_end = 1000.0
ob_auto_camera = bpy.data.objects.new('AutoCamera', cam_auto)
scene.collection.objects.link(ob_auto_camera)
ob_auto_camera.location = (4.84836, -5.80108, 4.3711)
ob_auto_camera.rotation_euler = (1.09748, -7.21219e-08, 0.694738)
scene.camera = ob_auto_camera
light_auto_sun = bpy.data.lights.new('AutoSun', 'SUN')
light_auto_sun.energy = 3.0
light_auto_sun.angle = 0.0523599
ob_auto_sun = bpy.data.objects.new('AutoSun', light_auto_sun)
scene.collection.objects.link(ob_auto_sun)
ob_auto_sun.rotation_euler = (0.872665, 0.174533, 0.523599)
bpy.context.view_layer.update()
